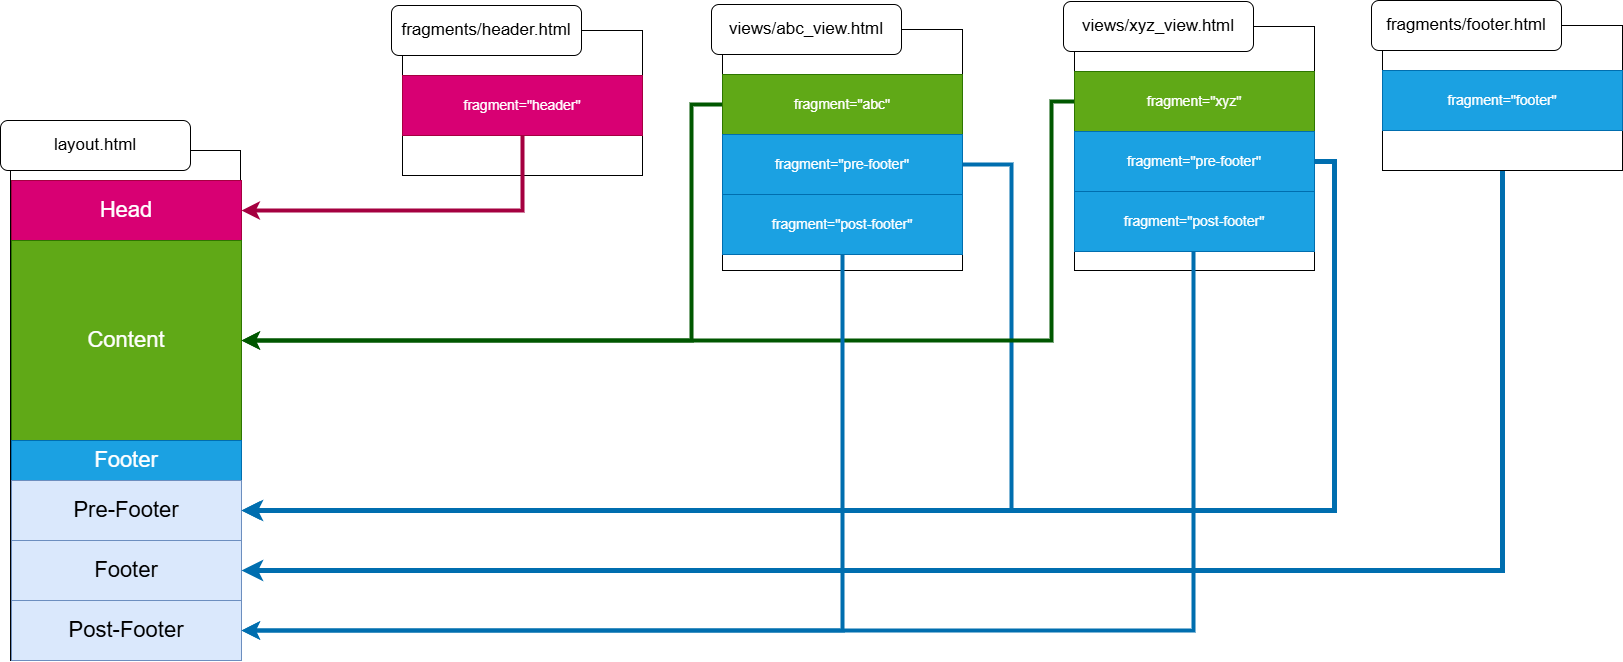

The diagram above was exported from draw.io. Its source (the exported page's mxGraphModel, read from the mxfile embedded in the PNG):
<mxGraphModel dx="1895" dy="2453" grid="1" gridSize="10" guides="1" tooltips="1" connect="1" arrows="1" fold="1" page="1" pageScale="1" pageWidth="850" pageHeight="1100" math="0" shadow="0">
  <root>
    <mxCell id="0" />
    <mxCell id="1" parent="0" />
    <mxCell id="2" value="" style="ellipse;whiteSpace=wrap;html=1;align=center;aspect=fixed;fillColor=none;strokeColor=none;resizable=0;perimeter=centerPerimeter;rotatable=0;allowArrows=0;points=[];outlineConnect=1;" vertex="1" parent="1">
      <mxGeometry x="1160" y="312" width="10" height="10" as="geometry" />
    </mxCell>
    <mxCell id="3" value="" style="rounded=0;whiteSpace=wrap;html=1;verticalAlign=top;fontSize=24;" vertex="1" parent="1">
      <mxGeometry x="1019" y="430" width="230" height="510" as="geometry" />
    </mxCell>
    <mxCell id="4" value="Head" style="rounded=0;whiteSpace=wrap;html=1;fontSize=22;fillColor=#d80073;strokeColor=#A50040;fontColor=#ffffff;" vertex="1" parent="1">
      <mxGeometry x="1020" y="460" width="230" height="60" as="geometry" />
    </mxCell>
    <mxCell id="5" value="Content" style="rounded=0;whiteSpace=wrap;html=1;fontSize=22;fillColor=#60a917;strokeColor=#2D7600;fontColor=#ffffff;" vertex="1" parent="1">
      <mxGeometry x="1020" y="520" width="230" height="200" as="geometry" />
    </mxCell>
    <mxCell id="6" value="Footer" style="rounded=0;whiteSpace=wrap;html=1;fontSize=22;verticalAlign=top;fillColor=#1ba1e2;strokeColor=#006EAF;fontColor=#ffffff;" vertex="1" parent="1">
      <mxGeometry x="1020" y="720" width="230" height="220" as="geometry" />
    </mxCell>
    <mxCell id="7" value="Pre-Footer" style="rounded=0;whiteSpace=wrap;html=1;fontSize=22;fillColor=#dae8fc;strokeColor=#6c8ebf;" vertex="1" parent="1">
      <mxGeometry x="1020" y="760" width="230" height="60" as="geometry" />
    </mxCell>
    <mxCell id="8" value="Footer" style="rounded=0;whiteSpace=wrap;html=1;fontSize=22;fillColor=#dae8fc;strokeColor=#6c8ebf;" vertex="1" parent="1">
      <mxGeometry x="1020" y="820" width="230" height="60" as="geometry" />
    </mxCell>
    <mxCell id="9" value="Post-Footer" style="rounded=0;whiteSpace=wrap;html=1;fontSize=22;fillColor=#dae8fc;strokeColor=#6c8ebf;" vertex="1" parent="1">
      <mxGeometry x="1020" y="880" width="230" height="60" as="geometry" />
    </mxCell>
    <mxCell id="10" style="edgeStyle=orthogonalEdgeStyle;rounded=0;orthogonalLoop=1;jettySize=auto;html=1;entryX=1;entryY=0.5;entryDx=0;entryDy=0;exitX=0.5;exitY=1;exitDx=0;exitDy=0;fillColor=#1ba1e2;strokeColor=#006EAF;strokeWidth=5;" edge="1" source="20" target="8" parent="1">
      <mxGeometry relative="1" as="geometry">
        <mxPoint x="1406" y="850" as="sourcePoint" />
        <mxPoint x="1310" y="780" as="targetPoint" />
      </mxGeometry>
    </mxCell>
    <mxCell id="11" value="" style="group" vertex="1" connectable="0" parent="1">
      <mxGeometry x="1400" y="285" width="251" height="170" as="geometry" />
    </mxCell>
    <mxCell id="12" value="" style="rounded=0;whiteSpace=wrap;html=1;" vertex="1" parent="11">
      <mxGeometry x="11" y="25" width="240" height="145" as="geometry" />
    </mxCell>
    <mxCell id="13" value="&lt;span&gt;fragments/header.html&lt;/span&gt;" style="rounded=1;whiteSpace=wrap;html=1;fontSize=17;" vertex="1" parent="11">
      <mxGeometry width="190" height="50" as="geometry" />
    </mxCell>
    <mxCell id="14" value="fragment=&quot;header&quot;" style="rounded=0;whiteSpace=wrap;html=1;fontSize=14;fillColor=#d80073;fontColor=#ffffff;strokeColor=#A50040;" vertex="1" parent="11">
      <mxGeometry x="11" y="70" width="240" height="60" as="geometry" />
    </mxCell>
    <mxCell id="15" style="edgeStyle=orthogonalEdgeStyle;rounded=0;orthogonalLoop=1;jettySize=auto;html=1;entryX=1;entryY=0.5;entryDx=0;entryDy=0;exitX=0.5;exitY=1;exitDx=0;exitDy=0;fillColor=#d80073;strokeColor=#A50040;strokeWidth=4;" edge="1" source="14" target="4" parent="1">
      <mxGeometry relative="1" as="geometry">
        <mxPoint x="1406" y="490" as="sourcePoint" />
      </mxGeometry>
    </mxCell>
    <mxCell id="16" style="edgeStyle=orthogonalEdgeStyle;rounded=0;orthogonalLoop=1;jettySize=auto;html=1;entryX=1;entryY=0.5;entryDx=0;entryDy=0;exitX=0;exitY=0.5;exitDx=0;exitDy=0;fillColor=#008a00;strokeColor=#005700;strokeWidth=4;" edge="1" source="27" target="5" parent="1">
      <mxGeometry relative="1" as="geometry">
        <mxPoint x="1591" y="632.5" as="sourcePoint" />
        <mxPoint x="1310" y="707.5" as="targetPoint" />
        <Array as="points">
          <mxPoint x="1700" y="384" />
          <mxPoint x="1700" y="620" />
        </Array>
      </mxGeometry>
    </mxCell>
    <mxCell id="17" value="" style="group" vertex="1" connectable="0" parent="1">
      <mxGeometry x="2380" y="280" width="251" height="170" as="geometry" />
    </mxCell>
    <mxCell id="18" value="" style="rounded=0;whiteSpace=wrap;html=1;" vertex="1" parent="17">
      <mxGeometry x="11" y="25" width="240" height="145" as="geometry" />
    </mxCell>
    <mxCell id="19" value="&lt;span&gt;fragments/footer.html&lt;/span&gt;" style="rounded=1;whiteSpace=wrap;html=1;fontSize=17;" vertex="1" parent="17">
      <mxGeometry width="190" height="50" as="geometry" />
    </mxCell>
    <mxCell id="20" value="fragment=&quot;footer&quot;" style="rounded=0;whiteSpace=wrap;html=1;fontSize=14;fillColor=#1ba1e2;fontColor=#ffffff;strokeColor=#006EAF;" vertex="1" parent="17">
      <mxGeometry x="11" y="70" width="240" height="60" as="geometry" />
    </mxCell>
    <mxCell id="21" style="edgeStyle=orthogonalEdgeStyle;rounded=0;orthogonalLoop=1;jettySize=auto;html=1;exitX=1;exitY=0.5;exitDx=0;exitDy=0;fillColor=#1ba1e2;strokeColor=#006EAF;strokeWidth=4;entryX=1;entryY=0.5;entryDx=0;entryDy=0;" edge="1" source="28" target="7" parent="1">
      <mxGeometry relative="1" as="geometry">
        <mxPoint x="1720" y="650" as="sourcePoint" />
        <mxPoint x="1322.5973946707588" y="770" as="targetPoint" />
        <Array as="points">
          <mxPoint x="2020" y="444" />
          <mxPoint x="2020" y="790" />
        </Array>
      </mxGeometry>
    </mxCell>
    <mxCell id="22" style="edgeStyle=orthogonalEdgeStyle;rounded=0;orthogonalLoop=1;jettySize=auto;html=1;exitX=1;exitY=0.5;exitDx=0;exitDy=0;fillColor=#1ba1e2;strokeColor=#006EAF;strokeWidth=5;entryX=1;entryY=0.5;entryDx=0;entryDy=0;" edge="1" source="34" target="7" parent="1">
      <mxGeometry relative="1" as="geometry">
        <mxPoint x="1981" y="454" as="sourcePoint" />
        <mxPoint x="1480" y="770" as="targetPoint" />
      </mxGeometry>
    </mxCell>
    <mxCell id="23" style="edgeStyle=orthogonalEdgeStyle;rounded=0;orthogonalLoop=1;jettySize=auto;html=1;entryX=1;entryY=0.5;entryDx=0;entryDy=0;fillColor=#008a00;strokeColor=#005700;strokeWidth=4;exitX=0;exitY=0.5;exitDx=0;exitDy=0;" edge="1" source="33" target="5" parent="1">
      <mxGeometry relative="1" as="geometry">
        <mxPoint x="2057.636474609375" y="394" as="sourcePoint" />
        <mxPoint x="1284" y="630" as="targetPoint" />
        <Array as="points">
          <mxPoint x="2060" y="381" />
          <mxPoint x="2060" y="620" />
        </Array>
      </mxGeometry>
    </mxCell>
    <mxCell id="24" value="" style="group" vertex="1" connectable="0" parent="1">
      <mxGeometry x="1720" y="284" width="251" height="266" as="geometry" />
    </mxCell>
    <mxCell id="25" value="" style="rounded=0;whiteSpace=wrap;html=1;" vertex="1" parent="24">
      <mxGeometry x="11" y="25" width="240" height="241" as="geometry" />
    </mxCell>
    <mxCell id="26" value="&lt;span&gt;views/abc_view.html&lt;/span&gt;" style="rounded=1;whiteSpace=wrap;html=1;fontSize=17;" vertex="1" parent="24">
      <mxGeometry width="190" height="50" as="geometry" />
    </mxCell>
    <mxCell id="27" value="fragment=&quot;abc&quot;" style="rounded=0;whiteSpace=wrap;html=1;fontSize=14;fillColor=#60a917;fontColor=#ffffff;strokeColor=#2D7600;" vertex="1" parent="24">
      <mxGeometry x="11" y="70" width="240" height="60" as="geometry" />
    </mxCell>
    <mxCell id="28" value="fragment=&quot;pre-footer&quot;" style="rounded=0;whiteSpace=wrap;html=1;fontSize=14;fillColor=#1ba1e2;fontColor=#ffffff;strokeColor=#006EAF;" vertex="1" parent="24">
      <mxGeometry x="11" y="130" width="240" height="60" as="geometry" />
    </mxCell>
    <mxCell id="29" value="fragment=&quot;post-footer&quot;" style="rounded=0;whiteSpace=wrap;html=1;fontSize=14;fillColor=#1ba1e2;fontColor=#ffffff;strokeColor=#006EAF;" vertex="1" parent="24">
      <mxGeometry x="11" y="190" width="240" height="60" as="geometry" />
    </mxCell>
    <mxCell id="30" value="" style="group" vertex="1" connectable="0" parent="1">
      <mxGeometry x="2072" y="281" width="251" height="269" as="geometry" />
    </mxCell>
    <mxCell id="31" value="" style="rounded=0;whiteSpace=wrap;html=1;" vertex="1" parent="30">
      <mxGeometry x="11" y="25" width="240" height="244" as="geometry" />
    </mxCell>
    <mxCell id="32" value="&lt;span&gt;views/xyz_view.html&lt;/span&gt;" style="rounded=1;whiteSpace=wrap;html=1;fontSize=17;" vertex="1" parent="30">
      <mxGeometry width="190" height="50" as="geometry" />
    </mxCell>
    <mxCell id="33" value="fragment=&quot;xyz&quot;" style="rounded=0;whiteSpace=wrap;html=1;fontSize=14;fillColor=#60a917;fontColor=#ffffff;strokeColor=#2D7600;" vertex="1" parent="30">
      <mxGeometry x="11" y="70" width="240" height="60" as="geometry" />
    </mxCell>
    <mxCell id="34" value="fragment=&quot;pre-footer&quot;" style="rounded=0;whiteSpace=wrap;html=1;fontSize=14;fillColor=#1ba1e2;fontColor=#ffffff;strokeColor=#006EAF;" vertex="1" parent="30">
      <mxGeometry x="11" y="130" width="240" height="60" as="geometry" />
    </mxCell>
    <mxCell id="35" value="fragment=&quot;post-footer&quot;" style="rounded=0;whiteSpace=wrap;html=1;fontSize=14;fillColor=#1ba1e2;fontColor=#ffffff;strokeColor=#006EAF;" vertex="1" parent="30">
      <mxGeometry x="11" y="190" width="240" height="60" as="geometry" />
    </mxCell>
    <mxCell id="36" value="layout.html" style="rounded=1;whiteSpace=wrap;html=1;fontSize=17;" vertex="1" parent="1">
      <mxGeometry x="1009" y="400" width="190" height="50" as="geometry" />
    </mxCell>
    <mxCell id="37" style="edgeStyle=orthogonalEdgeStyle;rounded=0;orthogonalLoop=1;jettySize=auto;html=1;exitX=0.5;exitY=1;exitDx=0;exitDy=0;fillColor=#1ba1e2;strokeColor=#006EAF;strokeWidth=4;entryX=1;entryY=0.5;entryDx=0;entryDy=0;" edge="1" source="29" target="9" parent="1">
      <mxGeometry relative="1" as="geometry">
        <mxPoint x="1981" y="454" as="sourcePoint" />
        <mxPoint x="1260" y="800" as="targetPoint" />
        <Array as="points">
          <mxPoint x="1851" y="910" />
        </Array>
      </mxGeometry>
    </mxCell>
    <mxCell id="38" style="edgeStyle=orthogonalEdgeStyle;rounded=0;orthogonalLoop=1;jettySize=auto;html=1;exitX=0.5;exitY=1;exitDx=0;exitDy=0;fillColor=#1ba1e2;strokeColor=#006EAF;strokeWidth=4;entryX=1;entryY=0.5;entryDx=0;entryDy=0;" edge="1" target="9" parent="1">
      <mxGeometry relative="1" as="geometry">
        <mxPoint x="2202" y="531" as="sourcePoint" />
        <mxPoint x="1259" y="920" as="targetPoint" />
        <Array as="points">
          <mxPoint x="2202" y="910" />
        </Array>
      </mxGeometry>
    </mxCell>
  </root>
</mxGraphModel>